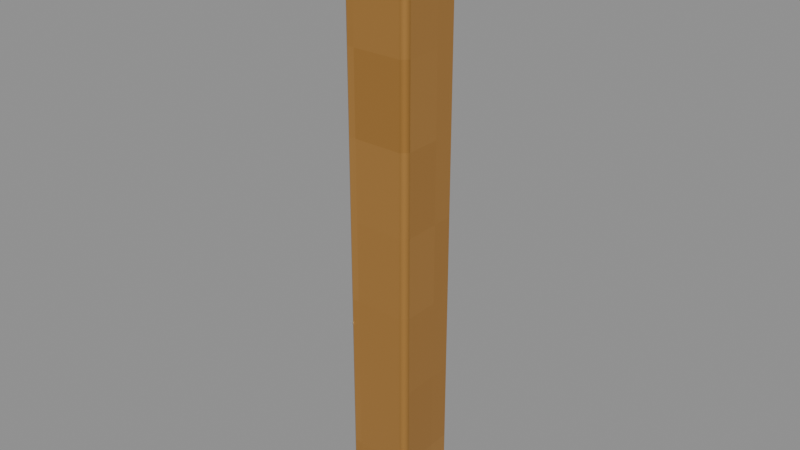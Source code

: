 # Source: Brass-corner-post.blend  (saved by Blender 4.3.34; exported with 4.5.12 LTS)
import bpy
from mathutils import Matrix  # noqa: F401  (used for matrix-valued properties, if any)

bpy.ops.wm.read_factory_settings(use_empty=True)
scene = bpy.context.scene
scene.name = 'Isolated part'

# ---- collections
col_part_brass_corner_post = bpy.data.collections.new('Part.Brass-corner-post'); scene.collection.children.link(col_part_brass_corner_post)

# ---- images (referenced by path relative to the original .blend; pixels are not part of the script)
import os
ASSET_DIR = os.environ.get("B2B_ASSET_DIR", "")  # directory of the original .blend (textures are referenced by path, not embedded)
HERE = os.path.dirname(os.path.abspath(__file__))  # packed textures are extracted next to this script under _unpacked/

def load_image(name, relpath, width, height, colorspace="sRGB"):
    """Load a texture the original file referenced (path relative to the .blend, or extracted next to this script)."""
    p = next((c for c in (os.path.join(HERE, relpath), os.path.join(ASSET_DIR, relpath)) if relpath and os.path.exists(c)), "")
    if p:
        img = bpy.data.images.load(p, check_existing=True)
        img.name = name
    else:  # same state as the original file: an image datablock whose file is absent (Cycles renders it pink)
        img = bpy.data.images.new(name, width, height)
        img.source = "FILE"
        img.filepath = "//" + (relpath or name)
    img.colorspace_settings.name = colorspace
    return img
img_minecraft___iron = load_image('Minecraft • Iron', '_unpacked/Iron.b05c8492.png', 64, 64, 'sRGB')
img_minecraft___brass = load_image('Minecraft • Brass', '_unpacked/Brass.84c9f7ba.png', 64, 64, 'sRGB')

# ---- materials (node trees are filled in below, after node groups)
mat_minecraft___iron = bpy.data.materials.new('Minecraft / Iron')
mat_minecraft___iron.diffuse_color = (0.302, 0.251, 0.2078, 1.0)
mat_minecraft___brass = bpy.data.materials.new('Minecraft / Brass')
mat_minecraft___brass.diffuse_color = (0.7176, 0.5216, 0.2627, 1.0)

# ---- material node trees
mat_minecraft___iron.use_nodes = True; mat_minecraft___iron.node_tree.nodes.clear()
_N = mat_minecraft___iron.node_tree.nodes; _L = mat_minecraft___iron.node_tree.links
n0 = _N.new('ShaderNodeBsdfPrincipled'); n0.name = 'Principled BSDF'; n0.location = (10, 300)
n0.inputs[1].default_value = 0.37
n0.inputs[2].default_value = 0.42
n1 = _N.new('ShaderNodeOutputMaterial'); n1.name = 'Material Output'; n1.location = (300, 300)
n2 = _N.new('ShaderNodeTexImage'); n2.name = 'Image Texture'; n2.location = (-580, 280)
n2.image = img_minecraft___iron
n2.interpolation = 'Closest'
_L.new(n0.outputs[0], n1.inputs[0])
_L.new(n2.outputs[0], n0.inputs[0])
n1.is_active_output = True
mat_minecraft___brass.use_nodes = True; mat_minecraft___brass.node_tree.nodes.clear()
_N = mat_minecraft___brass.node_tree.nodes; _L = mat_minecraft___brass.node_tree.links
n0 = _N.new('ShaderNodeBsdfPrincipled'); n0.name = 'Principled BSDF'; n0.location = (10, 300)
n0.inputs[1].default_value = 0.37
n0.inputs[2].default_value = 0.42
n1 = _N.new('ShaderNodeOutputMaterial'); n1.name = 'Material Output'; n1.location = (300, 300)
n2 = _N.new('ShaderNodeTexImage'); n2.name = 'Image Texture'; n2.location = (-580, 280)
n2.image = img_minecraft___brass
n2.interpolation = 'Closest'
_L.new(n0.outputs[0], n1.inputs[0])
_L.new(n2.outputs[0], n0.inputs[0])
n1.is_active_output = True

# ---- meshes
me_lantern___housing_002 = bpy.data.meshes.new('Lantern / Housing.002')
me_lantern___housing_002.from_pydata([(-0.0165, -0.0165, 0.0), (0.0165, -0.0165, 0.0), (0.0165, 0.0165, 0.0), (-0.0165, 0.0165, 0.0), (-0.0165, -0.0165, 0.293), (0.0165, -0.0165, 0.293), (0.0165, 0.0165, 0.293), (-0.0165, 0.0165, 0.293)], [], [(0, 3, 2, 1), (4, 5, 6, 7), (0, 1, 5, 4), (1, 2, 6, 5), (2, 3, 7, 6), (3, 0, 4, 7)])
me_lantern___housing_002.polygons.foreach_set('material_index', [1, 1, 1, 1, 1, 1])
_uv = me_lantern___housing_002.uv_layers.new(name='UV0.Surface')
_uv.uv.foreach_set('vector', [-0.02382, 1.39, -0.02382, 1.417, 0.002582, 1.417, 0.002582, 1.39, -0.02382, 1.39, 0.002582, 1.39, 0.002582, 1.417, -0.02382, 1.417, 1.848, 0.1824, 1.848, 0.2088, 2.083, 0.2088, 2.083, 0.1824, 1.848, 1.39, 1.848, 1.417, 2.083, 1.417, 2.083, 1.39, 1.848, 0.2088, 1.848, 0.1824, 2.083, 0.1824, 2.083, 0.2088, 1.848, 1.417, 1.848, 1.39, 2.083, 1.39, 2.083, 1.417])
_uv.active_render = True
_uv = me_lantern___housing_002.uv_layers.new(name='UV1.Paint')
_uv.uv.foreach_set('vector', [0.4445, 0.817, 0.46, 0.817, 0.46, 0.8325, 0.4445, 0.8325, 0.8166, 0.3072, 0.8166, 0.2916, 0.832, 0.2916, 0.832, 0.3072, 0.1723, 0.8739, 0.1568, 0.8739, 0.1568, 0.7355, 0.1723, 0.7355, 0.5773, 0.9025, 0.5618, 0.9025, 0.5618, 0.764, 0.5773, 0.764, 0.332, 0.8888, 0.3165, 0.8888, 0.3165, 0.7503, 0.332, 0.7503, 0.6103, 0.9025, 0.5948, 0.9025, 0.5948, 0.764, 0.6103, 0.764])
me_lantern___housing_002.materials.append(mat_minecraft___iron)
me_lantern___housing_002.materials.append(mat_minecraft___brass)
me_lantern___housing_002.update()

# ---- objects
ob_brass_corner_post = bpy.data.objects.new('Brass-corner-post', me_lantern___housing_002)

# ---- transforms, parenting, visibility, modifiers, constraints
ob_brass_corner_post.location = (0.0, 0.0, 0.0)
_m = ob_brass_corner_post.modifiers.new('Hand-finished edges', 'BEVEL')
_m.width = 0.003
_m.width_pct = 0.003
_m.harden_normals = True

# ---- collection membership
col_part_brass_corner_post.objects.link(ob_brass_corner_post)

# ---- scene / render settings (as saved in the file)
scene.frame_start = 1; scene.frame_end = 250; scene.frame_set(1)
scene.render.engine = 'BLENDER_EEVEE_NEXT'
scene.render.image_settings.exr_codec = 'NONE'
scene.render.simplify_subdivision_render = 0
scene.render.simplify_child_particles_render = 0.0
scene.eevee.use_volume_custom_range = False
scene.eevee.use_fast_gi = False
scene.eevee.use_shadows = False
scene.view_settings.white_balance_temperature = 0.0
scene.view_settings.white_balance_tint = 0.0
scene.view_settings.white_balance_whitepoint = (2.97, 0.5193, -0.0414)
bpy.context.view_layer.update()

# ---- added for rendering (the .blend has no active camera and no usable light): camera, sun + grey world if the file has none
cam_auto = bpy.data.cameras.new('AutoCamera')
cam_auto.lens = 50.0
cam_auto.sensor_width = 36.0
cam_auto.clip_end = 1000.0
ob_auto_camera = bpy.data.objects.new('AutoCamera', cam_auto)
scene.collection.objects.link(ob_auto_camera)
ob_auto_camera.location = (0.274508, -0.32941, 0.366106)
ob_auto_camera.rotation_euler = (1.09748, -7.21219e-08, 0.694738)
scene.camera = ob_auto_camera
light_auto_sun = bpy.data.lights.new('AutoSun', 'SUN')
light_auto_sun.energy = 3.0
light_auto_sun.angle = 0.0523599
ob_auto_sun = bpy.data.objects.new('AutoSun', light_auto_sun)
scene.collection.objects.link(ob_auto_sun)
ob_auto_sun.rotation_euler = (0.872665, 0.174533, 0.523599)
if scene.world is None:
    world_auto = bpy.data.worlds.new('AutoWorld')
    world_auto.color = (0.3, 0.3, 0.3)
    scene.world = world_auto
bpy.context.view_layer.update()

